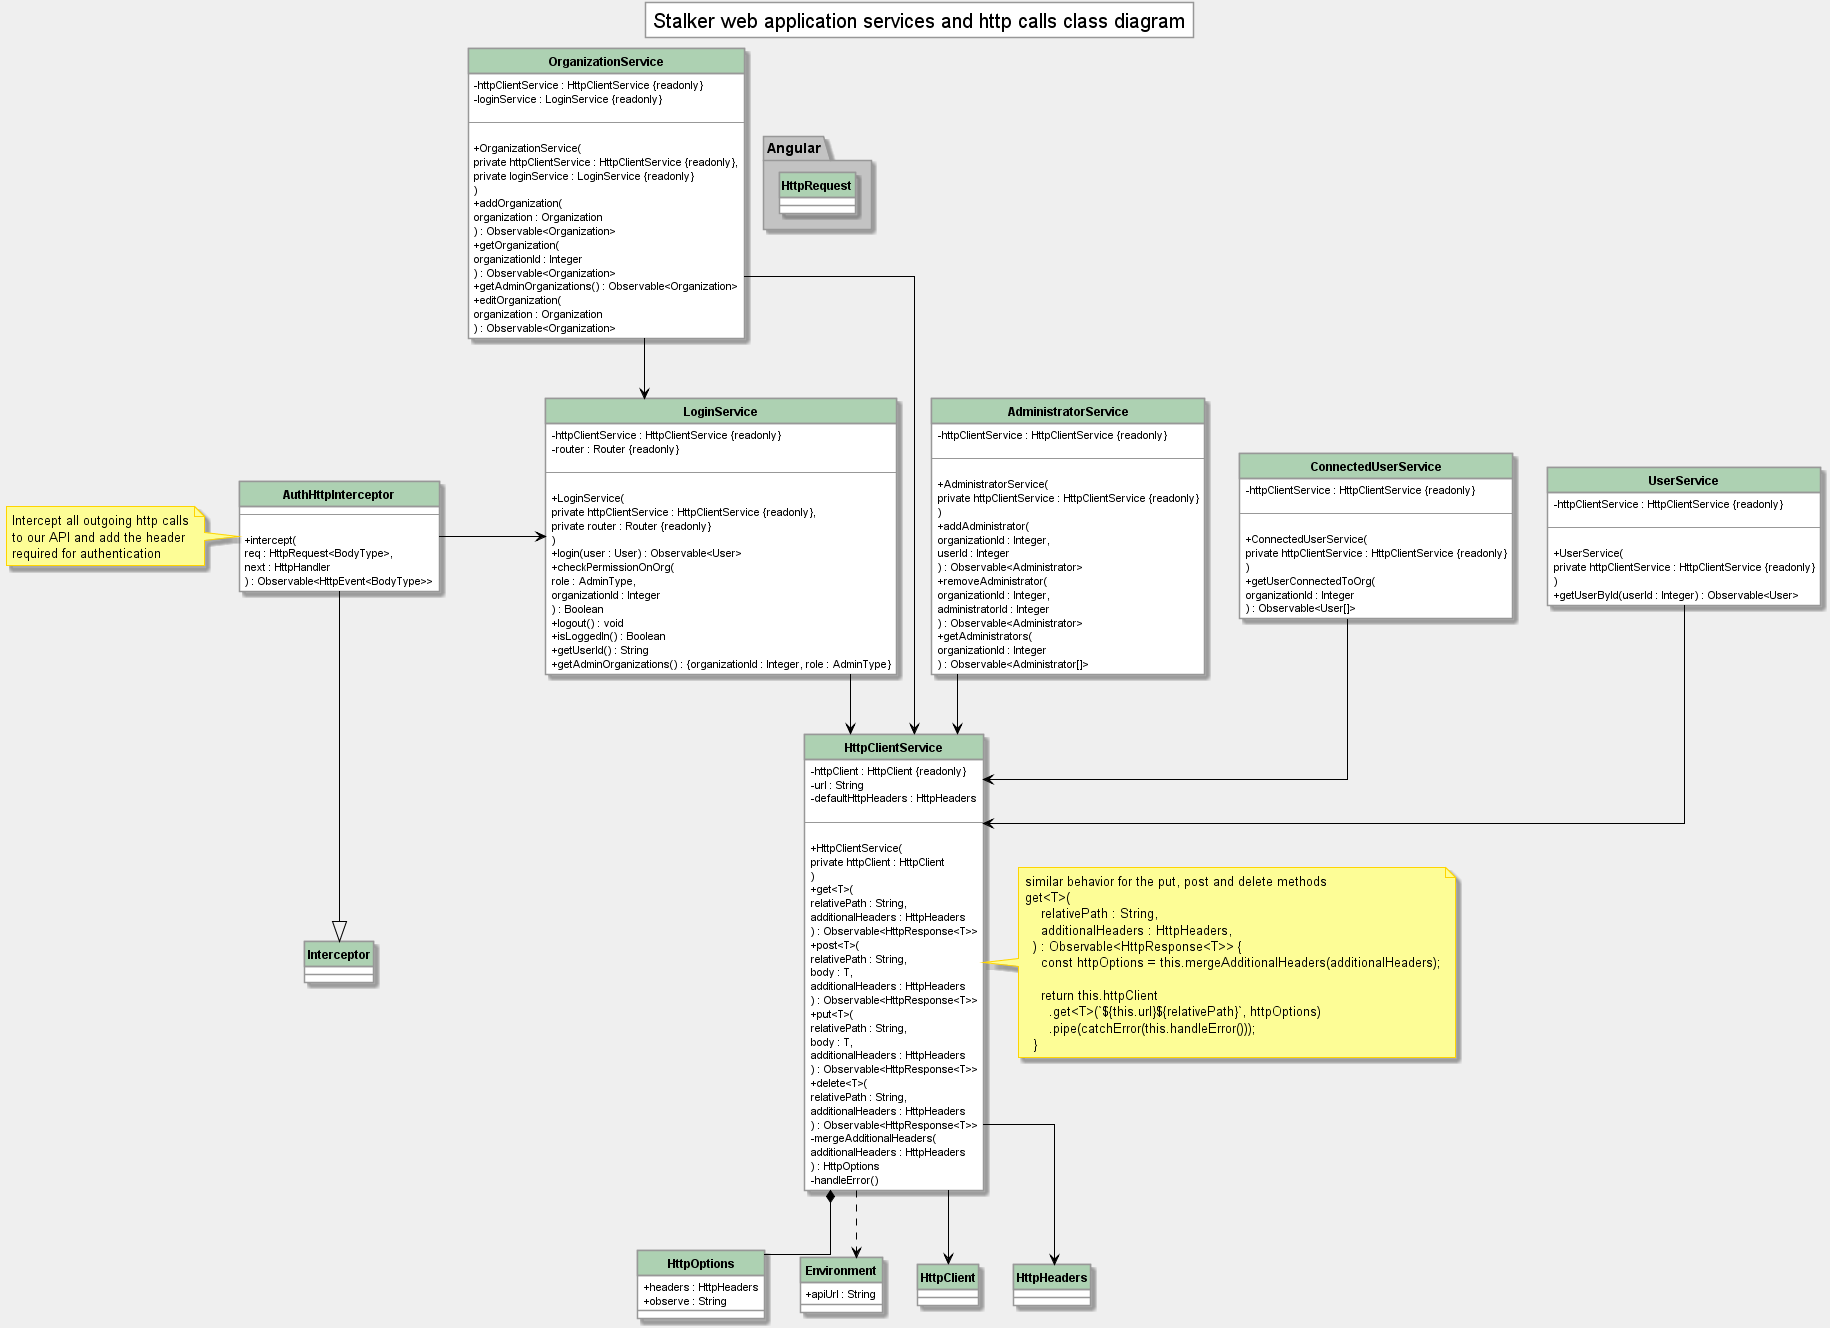

The diagram above was rendered by PlantUML. Its source (embedded in the PNG):
@startuml http calls to API through services diagram

hide circle

skinparam {
  ArrowColor #000
  BackgroundColor #efefef
  DefaultFontName Roboto
  Linetype ortho
  NoteFontName Roboto
  SequenceLifeLineBackgroundColor #989898
  SequenceLifeLineBorderColor #000
  SequenceMessageAlignment center
  SequenceTitleFontColor #000
  ParticipantPadding 10
  ResponseMessageBelowArrow true
  classAttributeIconSize 0
  TitleFontSize 20
  TitleBorderColor #989898
  TitleBackgroundColor #fff

  Class {
    BackgroundColor #fff
    BorderColor #989898
    FontStyle bold
    HeaderBackgroundColor #add1b2
    StereotypeFontStyle normal
  }

  Class<<interface>> {
    HeaderBackgroundColor #b4a7e5
  }

  Class<<enumeration>> {
    HeaderBackgroundColor #eb937f
  }

  Package {
    BackgroundColor #c3c3c3
    BorderColor #989898
  }

  Note {
    BackgroundColor #fdfd96
    BorderColor #ffd400
  }

  Participant {
    BackgroundColor #fff
    BorderColor #989898
    FontStyle bold
  }
}

class AdministratorService {
  - httpClientService : HttpClientService {readonly}

  --

  + AdministratorService(
    private httpClientService : HttpClientService {readonly}
    )
  + addAdministrator(
    organizationId : Integer,
    userId : Integer
    ) : Observable<Administrator>
  + removeAdministrator(
    organizationId : Integer,
    administratorId : Integer
    ) : Observable<Administrator>
  + getAdministrators(
    organizationId : Integer
    ) : Observable<Administrator[]>
}
class Interceptor

class AuthHttpInterceptor {
  --

  + intercept(
    req : HttpRequest<BodyType>,
    next : HttpHandler
    ) : Observable<HttpEvent<BodyType>>
}

note left of AuthHttpInterceptor
Intercept all outgoing http calls
to our API and add the header
required for authentication
end note
class ConnectedUserService {
  - httpClientService : HttpClientService {readonly}

  --

  + ConnectedUserService(
    private httpClientService : HttpClientService {readonly}
    )
  + getUserConnectedToOrg(
    organizationId : Integer
    ) : Observable<User[]>
}
class HttpOptions  {
  + headers : HttpHeaders
  + observe : String
}
 class HttpClientService {
  - httpClient : HttpClient {readonly}
  - url : String
  - defaultHttpHeaders : HttpHeaders

  --

  + HttpClientService(
    private httpClient : HttpClient
    )
  + get<T>(
    relativePath : String,
    additionalHeaders : HttpHeaders
    ) : Observable<HttpResponse<T>>
  + post<T>(
    relativePath : String,
    body : T,
    additionalHeaders : HttpHeaders
    ) : Observable<HttpResponse<T>>
  + put<T>(
    relativePath : String,
    body : T,
    additionalHeaders : HttpHeaders
    ) : Observable<HttpResponse<T>>
  + delete<T>(
    relativePath : String,
    additionalHeaders : HttpHeaders
    ) : Observable<HttpResponse<T>>
  - mergeAdditionalHeaders(
    additionalHeaders : HttpHeaders
    ) : HttpOptions
  - handleError()
 }

note right of HttpClientService
similar behavior for the put, post and delete methods
get<T>(
    relativePath : String,
    additionalHeaders : HttpHeaders,
  ) : Observable<HttpResponse<T>> {
    const httpOptions = this.mergeAdditionalHeaders(additionalHeaders);

    return this.httpClient
      .get<T>(`${this.url}${relativePath}`, httpOptions)
      .pipe(catchError(this.handleError()));
  }
end note

HttpClientService *-- HttpOptions
class LoginService {
  - httpClientService : HttpClientService {readonly}
  - router : Router {readonly}

  --

  + LoginService(
    private httpClientService : HttpClientService {readonly},
    private router : Router {readonly}
    )
  + login(user : User) : Observable<User>
  + checkPermissionOnOrg(
    role : AdminType,
    organizationId : Integer
    ) : Boolean
  + logout() : void
  + isLoggedIn() : Boolean
  + getUserId() : String
  + getAdminOrganizations() : {organizationId : Integer, role : AdminType}
}
class OrganizationService {
  - httpClientService : HttpClientService {readonly}
  - loginService : LoginService {readonly}

  --

 + OrganizationService(
   private httpClientService : HttpClientService {readonly},
   private loginService : LoginService {readonly}
   )
 + addOrganization(
   organization : Organization
   ) : Observable<Organization>
 + getOrganization(
   organizationId : Integer
   ) : Observable<Organization>
    + getAdminOrganizations() : Observable<Organization>
 + editOrganization(
   organization : Organization
   ) : Observable<Organization>
}
class UserService {
  - httpClientService : HttpClientService {readonly}

  --

  + UserService(
    private httpClientService : HttpClientService {readonly}
    )
  + getUserById(userId : Integer) : Observable<User>
}

class Environment {
  + apiUrl : String
}

title Stalker web application services and http calls class diagram

package Angular{
  class HttpRequest
  class Interceptor
}
AdministratorService --> HttpClientService


ConnectedUserService --> HttpClientService


HttpClientService ..> Environment
HttpClientService --> HttpClient
HttpClientService --> HttpHeaders


LoginService --> HttpClientService


OrganizationService --> HttpClientService
OrganizationService --> LoginService


UserService --> HttpClientService

AuthHttpInterceptor -[hidden]> HttpClientService
AuthHttpInterceptor -> LoginService
AuthHttpInterceptor --|> Interceptor

@enduml